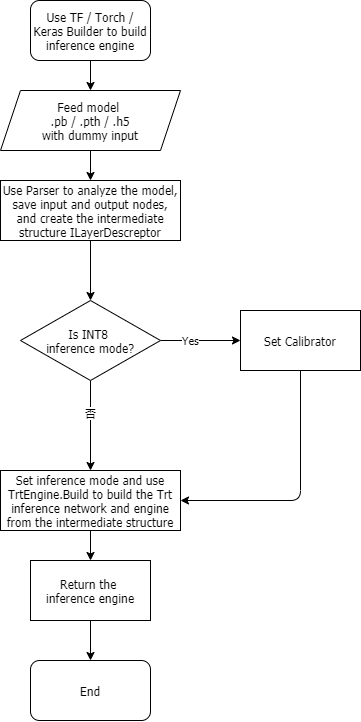

The diagram above was exported from draw.io. Its source (the exported page's mxGraphModel, read from the mxfile embedded in the PNG):
<mxGraphModel dx="1718" dy="888" grid="1" gridSize="10" guides="1" tooltips="1" connect="1" arrows="1" fold="1" page="1" pageScale="1" pageWidth="827" pageHeight="1169" math="0" shadow="0">
  <root>
    <mxCell id="WIyWlLk6GJQsqaUBKTNV-0" />
    <mxCell id="WIyWlLk6GJQsqaUBKTNV-1" parent="WIyWlLk6GJQsqaUBKTNV-0" />
    <mxCell id="jMON7PKtLzMU-w91PhcP-14" value="" style="edgeStyle=orthogonalEdgeStyle;rounded=0;orthogonalLoop=1;jettySize=auto;html=1;fontFamily=Tahoma;align=center;" parent="WIyWlLk6GJQsqaUBKTNV-1" source="jMON7PKtLzMU-w91PhcP-0" target="jMON7PKtLzMU-w91PhcP-13" edge="1">
      <mxGeometry relative="1" as="geometry" />
    </mxCell>
    <mxCell id="jMON7PKtLzMU-w91PhcP-0" value="Feed model &lt;br&gt;.pb / .pth / .h5&lt;br&gt;with dummy input" style="shape=parallelogram;perimeter=parallelogramPerimeter;whiteSpace=wrap;html=1;fixedSize=1;fontFamily=Tahoma;align=center;" parent="WIyWlLk6GJQsqaUBKTNV-1" vertex="1">
      <mxGeometry x="90" y="140" width="180" height="60" as="geometry" />
    </mxCell>
    <mxCell id="jMON7PKtLzMU-w91PhcP-1" value="Use TF / Torch / Keras Builder to build inference engine" style="rounded=1;whiteSpace=wrap;html=1;fontFamily=Tahoma;align=center;" parent="WIyWlLk6GJQsqaUBKTNV-1" vertex="1">
      <mxGeometry x="120" y="50" width="120" height="60" as="geometry" />
    </mxCell>
    <mxCell id="jMON7PKtLzMU-w91PhcP-2" value="" style="endArrow=classic;html=1;exitX=0.5;exitY=1;exitDx=0;exitDy=0;entryX=0.5;entryY=0;entryDx=0;entryDy=0;fontFamily=Tahoma;align=center;" parent="WIyWlLk6GJQsqaUBKTNV-1" source="jMON7PKtLzMU-w91PhcP-1" target="jMON7PKtLzMU-w91PhcP-0" edge="1">
      <mxGeometry width="50" height="50" relative="1" as="geometry">
        <mxPoint x="390" y="320" as="sourcePoint" />
        <mxPoint x="440" y="270" as="targetPoint" />
      </mxGeometry>
    </mxCell>
    <mxCell id="jMON7PKtLzMU-w91PhcP-8" value="" style="edgeStyle=orthogonalEdgeStyle;rounded=0;orthogonalLoop=1;jettySize=auto;html=1;fontFamily=Tahoma;align=center;" parent="WIyWlLk6GJQsqaUBKTNV-1" source="jMON7PKtLzMU-w91PhcP-5" target="jMON7PKtLzMU-w91PhcP-7" edge="1">
      <mxGeometry relative="1" as="geometry" />
    </mxCell>
    <mxCell id="jMON7PKtLzMU-w91PhcP-17" value="Yes" style="edgeLabel;html=1;align=center;verticalAlign=middle;resizable=0;points=[];fontFamily=Tahoma;" parent="jMON7PKtLzMU-w91PhcP-8" vertex="1" connectable="0">
      <mxGeometry x="-0.255" relative="1" as="geometry">
        <mxPoint as="offset" />
      </mxGeometry>
    </mxCell>
    <mxCell id="jMON7PKtLzMU-w91PhcP-10" value="" style="edgeStyle=orthogonalEdgeStyle;rounded=0;orthogonalLoop=1;jettySize=auto;html=1;fontFamily=Tahoma;align=center;" parent="WIyWlLk6GJQsqaUBKTNV-1" source="jMON7PKtLzMU-w91PhcP-5" target="jMON7PKtLzMU-w91PhcP-9" edge="1">
      <mxGeometry relative="1" as="geometry" />
    </mxCell>
    <mxCell id="jMON7PKtLzMU-w91PhcP-18" value="否" style="edgeLabel;html=1;align=center;verticalAlign=middle;resizable=0;points=[];fontFamily=Tahoma;" parent="jMON7PKtLzMU-w91PhcP-10" vertex="1" connectable="0">
      <mxGeometry x="-0.2711" relative="1" as="geometry">
        <mxPoint as="offset" />
      </mxGeometry>
    </mxCell>
    <mxCell id="jMON7PKtLzMU-w91PhcP-5" value="Is INT8 &lt;br&gt;inference mode?" style="rhombus;whiteSpace=wrap;html=1;fontFamily=Tahoma;align=center;" parent="WIyWlLk6GJQsqaUBKTNV-1" vertex="1">
      <mxGeometry x="110" y="350" width="140" height="80" as="geometry" />
    </mxCell>
    <mxCell id="jMON7PKtLzMU-w91PhcP-7" value="Set Calibrator" style="whiteSpace=wrap;html=1;fontFamily=Tahoma;align=center;" parent="WIyWlLk6GJQsqaUBKTNV-1" vertex="1">
      <mxGeometry x="330" y="360" width="120" height="60" as="geometry" />
    </mxCell>
    <mxCell id="jMON7PKtLzMU-w91PhcP-20" value="" style="edgeStyle=orthogonalEdgeStyle;rounded=0;orthogonalLoop=1;jettySize=auto;html=1;fontFamily=Tahoma;align=center;" parent="WIyWlLk6GJQsqaUBKTNV-1" source="jMON7PKtLzMU-w91PhcP-9" target="jMON7PKtLzMU-w91PhcP-19" edge="1">
      <mxGeometry relative="1" as="geometry" />
    </mxCell>
    <mxCell id="jMON7PKtLzMU-w91PhcP-9" value="Set inference mode and use TrtEngine.Build to build the Trt inference network and engine from the intermediate structure" style="whiteSpace=wrap;html=1;fontFamily=Tahoma;align=center;" parent="WIyWlLk6GJQsqaUBKTNV-1" vertex="1">
      <mxGeometry x="90" y="520" width="180" height="60" as="geometry" />
    </mxCell>
    <mxCell id="jMON7PKtLzMU-w91PhcP-15" value="" style="edgeStyle=orthogonalEdgeStyle;rounded=0;orthogonalLoop=1;jettySize=auto;html=1;fontFamily=Tahoma;align=center;" parent="WIyWlLk6GJQsqaUBKTNV-1" source="jMON7PKtLzMU-w91PhcP-13" target="jMON7PKtLzMU-w91PhcP-5" edge="1">
      <mxGeometry relative="1" as="geometry" />
    </mxCell>
    <mxCell id="jMON7PKtLzMU-w91PhcP-13" value="Use Parser to analyze the model, save input and output nodes, and create the intermediate structure ILayerDescreptor" style="whiteSpace=wrap;html=1;fontFamily=Tahoma;align=center;" parent="WIyWlLk6GJQsqaUBKTNV-1" vertex="1">
      <mxGeometry x="90" y="230" width="180" height="60" as="geometry" />
    </mxCell>
    <mxCell id="jMON7PKtLzMU-w91PhcP-16" value="" style="endArrow=classic;html=1;exitX=0.5;exitY=1;exitDx=0;exitDy=0;entryX=1;entryY=0.5;entryDx=0;entryDy=0;fontFamily=Tahoma;align=center;" parent="WIyWlLk6GJQsqaUBKTNV-1" source="jMON7PKtLzMU-w91PhcP-7" target="jMON7PKtLzMU-w91PhcP-9" edge="1">
      <mxGeometry width="50" height="50" relative="1" as="geometry">
        <mxPoint x="390" y="280" as="sourcePoint" />
        <mxPoint x="440" y="230" as="targetPoint" />
        <Array as="points">
          <mxPoint x="390" y="550" />
        </Array>
      </mxGeometry>
    </mxCell>
    <mxCell id="jMON7PKtLzMU-w91PhcP-22" value="" style="edgeStyle=orthogonalEdgeStyle;rounded=0;orthogonalLoop=1;jettySize=auto;html=1;fontFamily=Tahoma;align=center;" parent="WIyWlLk6GJQsqaUBKTNV-1" source="jMON7PKtLzMU-w91PhcP-19" target="jMON7PKtLzMU-w91PhcP-21" edge="1">
      <mxGeometry relative="1" as="geometry" />
    </mxCell>
    <mxCell id="jMON7PKtLzMU-w91PhcP-19" value="Return the &lt;br&gt;inference engine" style="whiteSpace=wrap;html=1;fontFamily=Tahoma;align=center;" parent="WIyWlLk6GJQsqaUBKTNV-1" vertex="1">
      <mxGeometry x="120" y="610" width="120" height="60" as="geometry" />
    </mxCell>
    <mxCell id="jMON7PKtLzMU-w91PhcP-21" value="End" style="rounded=1;whiteSpace=wrap;html=1;fontFamily=Tahoma;align=center;" parent="WIyWlLk6GJQsqaUBKTNV-1" vertex="1">
      <mxGeometry x="120" y="710" width="120" height="60" as="geometry" />
    </mxCell>
  </root>
</mxGraphModel>